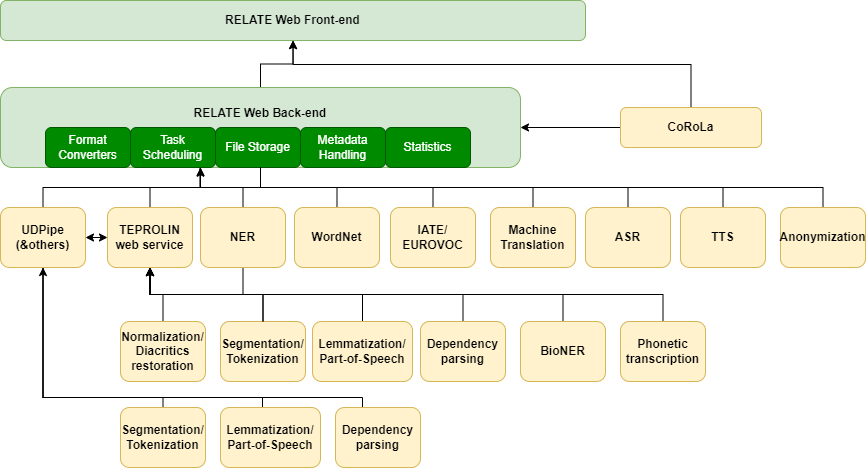

The diagram above was exported from draw.io. Its source (the exported page's mxGraphModel, read from the mxfile embedded in the PNG):
<mxGraphModel dx="1050" dy="573" grid="1" gridSize="10" guides="1" tooltips="1" connect="1" arrows="1" fold="1" page="1" pageScale="1" pageWidth="1169" pageHeight="827" math="0" shadow="0">
  <root>
    <mxCell id="0" />
    <mxCell id="1" parent="0" />
    <mxCell id="e9uUxj9vv6xVrwq0oXGu-1" value="&lt;b&gt;RELATE Web Front-end&lt;/b&gt;" style="rounded=1;whiteSpace=wrap;html=1;fillColor=#d5e8d4;strokeColor=#82b366;" parent="1" vertex="1">
      <mxGeometry x="160" y="33" width="585" height="40" as="geometry" />
    </mxCell>
    <mxCell id="e9uUxj9vv6xVrwq0oXGu-12" style="edgeStyle=orthogonalEdgeStyle;rounded=0;orthogonalLoop=1;jettySize=auto;html=1;exitX=0.5;exitY=0;exitDx=0;exitDy=0;" parent="1" source="e9uUxj9vv6xVrwq0oXGu-2" target="e9uUxj9vv6xVrwq0oXGu-1" edge="1">
      <mxGeometry relative="1" as="geometry" />
    </mxCell>
    <mxCell id="e9uUxj9vv6xVrwq0oXGu-2" value="&lt;b&gt;RELATE Web Back-end&lt;br&gt;&lt;br&gt;&lt;/b&gt;&lt;br&gt;" style="rounded=1;whiteSpace=wrap;html=1;fillColor=#d5e8d4;strokeColor=#82b366;" parent="1" vertex="1">
      <mxGeometry x="160" y="120" width="520" height="80" as="geometry" />
    </mxCell>
    <mxCell id="e9uUxj9vv6xVrwq0oXGu-8" value="" style="edgeStyle=orthogonalEdgeStyle;rounded=0;orthogonalLoop=1;jettySize=auto;html=1;entryX=0.824;entryY=1;entryDx=0;entryDy=0;entryPerimeter=0;" parent="1" source="e9uUxj9vv6xVrwq0oXGu-3" target="Th7GqITD9yA5lNFNBhOs-5" edge="1">
      <mxGeometry relative="1" as="geometry" />
    </mxCell>
    <mxCell id="1jQSxkEubQ7Z82buTnvg-13" style="edgeStyle=orthogonalEdgeStyle;rounded=0;orthogonalLoop=1;jettySize=auto;html=1;exitX=0;exitY=0.5;exitDx=0;exitDy=0;entryX=1;entryY=0.5;entryDx=0;entryDy=0;endArrow=classic;endFill=1;startArrow=classic;startFill=1;" parent="1" source="e9uUxj9vv6xVrwq0oXGu-3" target="--Ft_2qzFuZxR7mmX_Ww-4" edge="1">
      <mxGeometry relative="1" as="geometry" />
    </mxCell>
    <mxCell id="e9uUxj9vv6xVrwq0oXGu-3" value="&lt;b&gt;TEPROLIN &lt;br&gt;web service&lt;/b&gt;" style="rounded=1;whiteSpace=wrap;html=1;fillColor=#fff2cc;strokeColor=#d6b656;" parent="1" vertex="1">
      <mxGeometry x="267" y="240" width="85" height="60" as="geometry" />
    </mxCell>
    <mxCell id="e9uUxj9vv6xVrwq0oXGu-13" style="edgeStyle=orthogonalEdgeStyle;rounded=0;orthogonalLoop=1;jettySize=auto;html=1;exitX=0.5;exitY=0;exitDx=0;exitDy=0;entryX=0.5;entryY=1;entryDx=0;entryDy=0;" parent="1" source="e9uUxj9vv6xVrwq0oXGu-5" edge="1">
      <mxGeometry relative="1" as="geometry">
        <mxPoint x="675" y="137" as="sourcePoint" />
        <mxPoint x="452.55339805825236" y="73" as="targetPoint" />
        <Array as="points">
          <mxPoint x="851" y="97" />
          <mxPoint x="453" y="97" />
        </Array>
      </mxGeometry>
    </mxCell>
    <mxCell id="e9uUxj9vv6xVrwq0oXGu-14" value="" style="edgeStyle=orthogonalEdgeStyle;rounded=0;orthogonalLoop=1;jettySize=auto;html=1;" parent="1" source="e9uUxj9vv6xVrwq0oXGu-5" target="e9uUxj9vv6xVrwq0oXGu-2" edge="1">
      <mxGeometry relative="1" as="geometry" />
    </mxCell>
    <mxCell id="e9uUxj9vv6xVrwq0oXGu-5" value="&lt;b&gt;CoRoLa&lt;/b&gt;" style="rounded=1;whiteSpace=wrap;html=1;fillColor=#fff2cc;strokeColor=#d6b656;" parent="1" vertex="1">
      <mxGeometry x="780" y="140" width="141" height="40" as="geometry" />
    </mxCell>
    <mxCell id="Th7GqITD9yA5lNFNBhOs-2" style="edgeStyle=orthogonalEdgeStyle;rounded=0;orthogonalLoop=1;jettySize=auto;html=1;exitX=0.5;exitY=0;exitDx=0;exitDy=0;entryX=0.823;entryY=1.018;entryDx=0;entryDy=0;entryPerimeter=0;" parent="1" source="Th7GqITD9yA5lNFNBhOs-1" target="Th7GqITD9yA5lNFNBhOs-5" edge="1">
      <mxGeometry relative="1" as="geometry">
        <mxPoint x="410" y="240" as="targetPoint" />
      </mxGeometry>
    </mxCell>
    <mxCell id="Th7GqITD9yA5lNFNBhOs-1" value="&lt;b&gt;IATE/&lt;br&gt;EUROVOC&lt;/b&gt;" style="rounded=1;whiteSpace=wrap;html=1;fillColor=#fff2cc;strokeColor=#d6b656;" parent="1" vertex="1">
      <mxGeometry x="550" y="240" width="85" height="60" as="geometry" />
    </mxCell>
    <mxCell id="--Ft_2qzFuZxR7mmX_Ww-3" style="edgeStyle=orthogonalEdgeStyle;rounded=0;orthogonalLoop=1;jettySize=auto;html=1;exitX=0.822;exitY=1.011;exitDx=0;exitDy=0;exitPerimeter=0;endArrow=none;endFill=0;" parent="1" source="Th7GqITD9yA5lNFNBhOs-5" target="--Ft_2qzFuZxR7mmX_Ww-1" edge="1">
      <mxGeometry relative="1" as="geometry" />
    </mxCell>
    <mxCell id="Th7GqITD9yA5lNFNBhOs-5" value="Task Scheduling" style="rounded=1;whiteSpace=wrap;html=1;fillColor=#008a00;strokeColor=#005700;fontColor=#ffffff;" parent="1" vertex="1">
      <mxGeometry x="290" y="160" width="85" height="40" as="geometry" />
    </mxCell>
    <mxCell id="Th7GqITD9yA5lNFNBhOs-6" value="File Storage" style="rounded=1;whiteSpace=wrap;html=1;fillColor=#008a00;strokeColor=#005700;fontColor=#ffffff;" parent="1" vertex="1">
      <mxGeometry x="375" y="160" width="85" height="40" as="geometry" />
    </mxCell>
    <mxCell id="Th7GqITD9yA5lNFNBhOs-7" value="Metadata Handling" style="rounded=1;whiteSpace=wrap;html=1;fillColor=#008a00;strokeColor=#005700;fontColor=#ffffff;" parent="1" vertex="1">
      <mxGeometry x="460" y="160" width="85" height="40" as="geometry" />
    </mxCell>
    <mxCell id="Th7GqITD9yA5lNFNBhOs-18" style="edgeStyle=orthogonalEdgeStyle;rounded=0;orthogonalLoop=1;jettySize=auto;html=1;exitX=0.5;exitY=0;exitDx=0;exitDy=0;" parent="1" source="Th7GqITD9yA5lNFNBhOs-8" target="e9uUxj9vv6xVrwq0oXGu-3" edge="1">
      <mxGeometry relative="1" as="geometry" />
    </mxCell>
    <mxCell id="Th7GqITD9yA5lNFNBhOs-8" value="&lt;b&gt;Segmentation/&lt;br&gt;Tokenization&lt;/b&gt;" style="rounded=1;whiteSpace=wrap;html=1;fillColor=#fff2cc;strokeColor=#d6b656;" parent="1" vertex="1">
      <mxGeometry x="380" y="354" width="85" height="60" as="geometry" />
    </mxCell>
    <mxCell id="Th7GqITD9yA5lNFNBhOs-13" style="edgeStyle=orthogonalEdgeStyle;rounded=0;orthogonalLoop=1;jettySize=auto;html=1;exitX=0.5;exitY=0;exitDx=0;exitDy=0;" parent="1" source="Th7GqITD9yA5lNFNBhOs-9" target="e9uUxj9vv6xVrwq0oXGu-3" edge="1">
      <mxGeometry relative="1" as="geometry" />
    </mxCell>
    <mxCell id="Th7GqITD9yA5lNFNBhOs-9" value="&lt;b&gt;Lemmatization/&lt;br&gt;Part-of-Speech&lt;/b&gt;" style="rounded=1;whiteSpace=wrap;html=1;fillColor=#fff2cc;strokeColor=#d6b656;" parent="1" vertex="1">
      <mxGeometry x="472" y="354" width="100" height="60" as="geometry" />
    </mxCell>
    <mxCell id="Th7GqITD9yA5lNFNBhOs-14" style="edgeStyle=orthogonalEdgeStyle;rounded=0;orthogonalLoop=1;jettySize=auto;html=1;exitX=0.5;exitY=0;exitDx=0;exitDy=0;" parent="1" source="Th7GqITD9yA5lNFNBhOs-10" target="e9uUxj9vv6xVrwq0oXGu-3" edge="1">
      <mxGeometry relative="1" as="geometry" />
    </mxCell>
    <mxCell id="Th7GqITD9yA5lNFNBhOs-10" value="&lt;b&gt;Dependency parsing&lt;/b&gt;" style="rounded=1;whiteSpace=wrap;html=1;fillColor=#fff2cc;strokeColor=#d6b656;" parent="1" vertex="1">
      <mxGeometry x="580" y="354" width="85" height="60" as="geometry" />
    </mxCell>
    <mxCell id="Th7GqITD9yA5lNFNBhOs-15" style="edgeStyle=orthogonalEdgeStyle;rounded=0;orthogonalLoop=1;jettySize=auto;html=1;exitX=0.5;exitY=0;exitDx=0;exitDy=0;" parent="1" source="Th7GqITD9yA5lNFNBhOs-11" target="e9uUxj9vv6xVrwq0oXGu-3" edge="1">
      <mxGeometry relative="1" as="geometry" />
    </mxCell>
    <mxCell id="Th7GqITD9yA5lNFNBhOs-11" value="&lt;b&gt;BioNER&lt;/b&gt;" style="rounded=1;whiteSpace=wrap;html=1;fillColor=#fff2cc;strokeColor=#d6b656;" parent="1" vertex="1">
      <mxGeometry x="680" y="354" width="85" height="60" as="geometry" />
    </mxCell>
    <mxCell id="Th7GqITD9yA5lNFNBhOs-17" style="edgeStyle=orthogonalEdgeStyle;rounded=0;orthogonalLoop=1;jettySize=auto;html=1;exitX=0.5;exitY=0;exitDx=0;exitDy=0;" parent="1" source="Th7GqITD9yA5lNFNBhOs-16" target="e9uUxj9vv6xVrwq0oXGu-3" edge="1">
      <mxGeometry relative="1" as="geometry" />
    </mxCell>
    <mxCell id="Th7GqITD9yA5lNFNBhOs-16" value="&lt;b&gt;Normalization/&lt;br&gt;Diacritics restoration&lt;/b&gt;" style="rounded=1;whiteSpace=wrap;html=1;fillColor=#fff2cc;strokeColor=#d6b656;" parent="1" vertex="1">
      <mxGeometry x="280" y="354" width="85" height="60" as="geometry" />
    </mxCell>
    <mxCell id="Th7GqITD9yA5lNFNBhOs-20" style="edgeStyle=orthogonalEdgeStyle;rounded=0;orthogonalLoop=1;jettySize=auto;html=1;exitX=0.5;exitY=0;exitDx=0;exitDy=0;" parent="1" source="Th7GqITD9yA5lNFNBhOs-19" target="e9uUxj9vv6xVrwq0oXGu-3" edge="1">
      <mxGeometry relative="1" as="geometry" />
    </mxCell>
    <mxCell id="Th7GqITD9yA5lNFNBhOs-19" value="&lt;b&gt;Phonetic transcription&lt;/b&gt;" style="rounded=1;whiteSpace=wrap;html=1;fillColor=#fff2cc;strokeColor=#d6b656;" parent="1" vertex="1">
      <mxGeometry x="780" y="354" width="85" height="60" as="geometry" />
    </mxCell>
    <mxCell id="1jQSxkEubQ7Z82buTnvg-10" style="edgeStyle=orthogonalEdgeStyle;rounded=0;orthogonalLoop=1;jettySize=auto;html=1;exitX=0.5;exitY=1;exitDx=0;exitDy=0;entryX=0.5;entryY=0;entryDx=0;entryDy=0;endArrow=none;endFill=0;" parent="1" source="--Ft_2qzFuZxR7mmX_Ww-1" target="Th7GqITD9yA5lNFNBhOs-8" edge="1">
      <mxGeometry relative="1" as="geometry" />
    </mxCell>
    <mxCell id="--Ft_2qzFuZxR7mmX_Ww-1" value="&lt;b&gt;NER&lt;/b&gt;" style="rounded=1;whiteSpace=wrap;html=1;fillColor=#fff2cc;strokeColor=#d6b656;" parent="1" vertex="1">
      <mxGeometry x="360" y="240" width="85" height="60" as="geometry" />
    </mxCell>
    <mxCell id="--Ft_2qzFuZxR7mmX_Ww-8" style="edgeStyle=orthogonalEdgeStyle;rounded=0;orthogonalLoop=1;jettySize=auto;html=1;exitX=0.5;exitY=0;exitDx=0;exitDy=0;entryX=0.818;entryY=1.024;entryDx=0;entryDy=0;endArrow=none;endFill=0;entryPerimeter=0;" parent="1" source="--Ft_2qzFuZxR7mmX_Ww-4" target="Th7GqITD9yA5lNFNBhOs-5" edge="1">
      <mxGeometry relative="1" as="geometry" />
    </mxCell>
    <mxCell id="--Ft_2qzFuZxR7mmX_Ww-9" style="edgeStyle=orthogonalEdgeStyle;rounded=0;orthogonalLoop=1;jettySize=auto;html=1;exitX=0.5;exitY=1;exitDx=0;exitDy=0;entryX=0.5;entryY=0;entryDx=0;entryDy=0;endArrow=none;endFill=0;" parent="1" source="--Ft_2qzFuZxR7mmX_Ww-4" target="--Ft_2qzFuZxR7mmX_Ww-5" edge="1">
      <mxGeometry relative="1" as="geometry">
        <Array as="points">
          <mxPoint x="202" y="430" />
          <mxPoint x="322" y="430" />
        </Array>
      </mxGeometry>
    </mxCell>
    <mxCell id="--Ft_2qzFuZxR7mmX_Ww-10" style="edgeStyle=orthogonalEdgeStyle;rounded=0;orthogonalLoop=1;jettySize=auto;html=1;exitX=0.5;exitY=1;exitDx=0;exitDy=0;entryX=0.5;entryY=0;entryDx=0;entryDy=0;endArrow=none;endFill=0;" parent="1" source="--Ft_2qzFuZxR7mmX_Ww-4" target="--Ft_2qzFuZxR7mmX_Ww-6" edge="1">
      <mxGeometry relative="1" as="geometry">
        <Array as="points">
          <mxPoint x="202" y="430" />
          <mxPoint x="422" y="430" />
        </Array>
      </mxGeometry>
    </mxCell>
    <mxCell id="--Ft_2qzFuZxR7mmX_Ww-11" style="edgeStyle=orthogonalEdgeStyle;rounded=0;orthogonalLoop=1;jettySize=auto;html=1;exitX=0.5;exitY=1;exitDx=0;exitDy=0;entryX=0.5;entryY=0;entryDx=0;entryDy=0;endArrow=none;endFill=0;startArrow=classic;startFill=1;" parent="1" source="--Ft_2qzFuZxR7mmX_Ww-4" target="--Ft_2qzFuZxR7mmX_Ww-7" edge="1">
      <mxGeometry relative="1" as="geometry">
        <Array as="points">
          <mxPoint x="202" y="430" />
          <mxPoint x="522" y="430" />
        </Array>
      </mxGeometry>
    </mxCell>
    <mxCell id="--Ft_2qzFuZxR7mmX_Ww-4" value="&lt;b&gt;UDPipe&lt;br&gt;(&amp;amp;others)&lt;/b&gt;" style="rounded=1;whiteSpace=wrap;html=1;fillColor=#fff2cc;strokeColor=#d6b656;" parent="1" vertex="1">
      <mxGeometry x="160" y="240" width="85" height="60" as="geometry" />
    </mxCell>
    <mxCell id="--Ft_2qzFuZxR7mmX_Ww-5" value="&lt;b&gt;Segmentation/&lt;br&gt;Tokenization&lt;/b&gt;" style="rounded=1;whiteSpace=wrap;html=1;fillColor=#fff2cc;strokeColor=#d6b656;" parent="1" vertex="1">
      <mxGeometry x="280" y="440" width="85" height="60" as="geometry" />
    </mxCell>
    <mxCell id="--Ft_2qzFuZxR7mmX_Ww-6" value="&lt;b&gt;Lemmatization/&lt;br&gt;Part-of-Speech&lt;/b&gt;" style="rounded=1;whiteSpace=wrap;html=1;fillColor=#fff2cc;strokeColor=#d6b656;" parent="1" vertex="1">
      <mxGeometry x="380" y="440" width="100" height="60" as="geometry" />
    </mxCell>
    <mxCell id="--Ft_2qzFuZxR7mmX_Ww-7" value="&lt;b&gt;Dependency parsing&lt;/b&gt;" style="rounded=1;whiteSpace=wrap;html=1;fillColor=#fff2cc;strokeColor=#d6b656;" parent="1" vertex="1">
      <mxGeometry x="495" y="440" width="85" height="60" as="geometry" />
    </mxCell>
    <mxCell id="1jQSxkEubQ7Z82buTnvg-1" value="Format&lt;br&gt;Converters" style="rounded=1;whiteSpace=wrap;html=1;fillColor=#008a00;strokeColor=#005700;fontColor=#ffffff;" parent="1" vertex="1">
      <mxGeometry x="205" y="160" width="85" height="40" as="geometry" />
    </mxCell>
    <mxCell id="1jQSxkEubQ7Z82buTnvg-18" style="edgeStyle=orthogonalEdgeStyle;rounded=0;orthogonalLoop=1;jettySize=auto;html=1;exitX=0.5;exitY=0;exitDx=0;exitDy=0;startArrow=none;startFill=0;endArrow=none;endFill=0;" parent="1" source="1jQSxkEubQ7Z82buTnvg-3" target="e9uUxj9vv6xVrwq0oXGu-2" edge="1">
      <mxGeometry relative="1" as="geometry" />
    </mxCell>
    <mxCell id="1jQSxkEubQ7Z82buTnvg-3" value="&lt;b&gt;WordNet&lt;/b&gt;" style="rounded=1;whiteSpace=wrap;html=1;fillColor=#fff2cc;strokeColor=#d6b656;" parent="1" vertex="1">
      <mxGeometry x="454" y="240" width="85" height="60" as="geometry" />
    </mxCell>
    <mxCell id="1jQSxkEubQ7Z82buTnvg-12" style="edgeStyle=orthogonalEdgeStyle;rounded=0;orthogonalLoop=1;jettySize=auto;html=1;exitX=0.5;exitY=0;exitDx=0;exitDy=0;endArrow=none;endFill=0;" parent="1" source="1jQSxkEubQ7Z82buTnvg-5" target="e9uUxj9vv6xVrwq0oXGu-2" edge="1">
      <mxGeometry relative="1" as="geometry" />
    </mxCell>
    <mxCell id="1jQSxkEubQ7Z82buTnvg-5" value="&lt;b&gt;ASR&lt;/b&gt;" style="rounded=1;whiteSpace=wrap;html=1;fillColor=#fff2cc;strokeColor=#d6b656;" parent="1" vertex="1">
      <mxGeometry x="745" y="240" width="85" height="60" as="geometry" />
    </mxCell>
    <mxCell id="1jQSxkEubQ7Z82buTnvg-11" style="edgeStyle=orthogonalEdgeStyle;rounded=0;orthogonalLoop=1;jettySize=auto;html=1;exitX=0.5;exitY=0;exitDx=0;exitDy=0;endArrow=none;endFill=0;" parent="1" source="1jQSxkEubQ7Z82buTnvg-6" target="e9uUxj9vv6xVrwq0oXGu-2" edge="1">
      <mxGeometry relative="1" as="geometry" />
    </mxCell>
    <mxCell id="1jQSxkEubQ7Z82buTnvg-6" value="&lt;b&gt;Machine Translation&lt;/b&gt;" style="rounded=1;whiteSpace=wrap;html=1;fillColor=#fff2cc;strokeColor=#d6b656;" parent="1" vertex="1">
      <mxGeometry x="650" y="240" width="85" height="60" as="geometry" />
    </mxCell>
    <mxCell id="1jQSxkEubQ7Z82buTnvg-15" style="edgeStyle=orthogonalEdgeStyle;rounded=0;orthogonalLoop=1;jettySize=auto;html=1;exitX=0.5;exitY=0;exitDx=0;exitDy=0;startArrow=none;startFill=0;endArrow=none;endFill=0;" parent="1" source="1jQSxkEubQ7Z82buTnvg-14" target="e9uUxj9vv6xVrwq0oXGu-2" edge="1">
      <mxGeometry relative="1" as="geometry" />
    </mxCell>
    <mxCell id="1jQSxkEubQ7Z82buTnvg-14" value="&lt;b&gt;TTS&lt;/b&gt;" style="rounded=1;whiteSpace=wrap;html=1;fillColor=#fff2cc;strokeColor=#d6b656;" parent="1" vertex="1">
      <mxGeometry x="840" y="240" width="85" height="60" as="geometry" />
    </mxCell>
    <mxCell id="1jQSxkEubQ7Z82buTnvg-17" style="edgeStyle=orthogonalEdgeStyle;rounded=0;orthogonalLoop=1;jettySize=auto;html=1;exitX=0.5;exitY=0;exitDx=0;exitDy=0;startArrow=none;startFill=0;endArrow=none;endFill=0;" parent="1" source="1jQSxkEubQ7Z82buTnvg-16" target="e9uUxj9vv6xVrwq0oXGu-2" edge="1">
      <mxGeometry relative="1" as="geometry" />
    </mxCell>
    <mxCell id="1jQSxkEubQ7Z82buTnvg-16" value="&lt;b&gt;Anonymization&lt;/b&gt;" style="rounded=1;whiteSpace=wrap;html=1;fillColor=#fff2cc;strokeColor=#d6b656;" parent="1" vertex="1">
      <mxGeometry x="940" y="240" width="85" height="60" as="geometry" />
    </mxCell>
    <mxCell id="1jQSxkEubQ7Z82buTnvg-19" value="Statistics" style="rounded=1;whiteSpace=wrap;html=1;fillColor=#008a00;strokeColor=#005700;fontColor=#ffffff;" parent="1" vertex="1">
      <mxGeometry x="545" y="160" width="85" height="40" as="geometry" />
    </mxCell>
  </root>
</mxGraphModel>